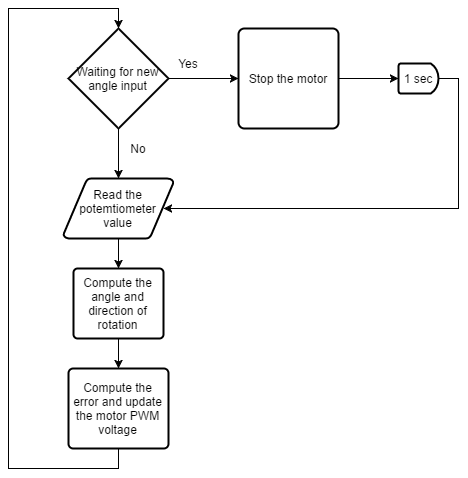

The diagram above was exported from draw.io. Its source (the exported page's mxGraphModel, read from the mxfile embedded in the PNG):
<mxGraphModel dx="786" dy="481" grid="1" gridSize="10" guides="1" tooltips="1" connect="1" arrows="1" fold="1" page="1" pageScale="1" pageWidth="850" pageHeight="1100" background="#ffffff" math="0" shadow="0">
  <root>
    <mxCell id="0" />
    <mxCell id="1" parent="0" />
    <mxCell id="6" style="edgeStyle=orthogonalEdgeStyle;rounded=0;html=1;entryX=0;entryY=0.5;entryPerimeter=0;jettySize=auto;orthogonalLoop=1;" parent="1" source="2" target="10" edge="1">
      <mxGeometry relative="1" as="geometry">
        <mxPoint x="490" y="110" as="targetPoint" />
        <Array as="points" />
      </mxGeometry>
    </mxCell>
    <mxCell id="13" style="edgeStyle=orthogonalEdgeStyle;rounded=0;html=1;exitX=0.5;exitY=1;exitPerimeter=0;entryX=0.5;entryY=0;entryPerimeter=0;jettySize=auto;orthogonalLoop=1;" parent="1" source="2" target="12" edge="1">
      <mxGeometry relative="1" as="geometry" />
    </mxCell>
    <mxCell id="2" value="Waiting for new angle input" style="strokeWidth=2;html=1;shape=mxgraph.flowchart.decision;whiteSpace=wrap;" parent="1" vertex="1">
      <mxGeometry x="340" y="60" width="100" height="100" as="geometry" />
    </mxCell>
    <mxCell id="8" style="edgeStyle=orthogonalEdgeStyle;rounded=0;html=1;exitX=1;exitY=0.5;exitPerimeter=0;entryX=0;entryY=0.5;entryPerimeter=0;jettySize=auto;orthogonalLoop=1;" parent="1" target="7" edge="1">
      <mxGeometry relative="1" as="geometry">
        <mxPoint x="610" y="110" as="sourcePoint" />
      </mxGeometry>
    </mxCell>
    <mxCell id="14" style="edgeStyle=orthogonalEdgeStyle;rounded=0;html=1;exitX=1;exitY=0.5;exitPerimeter=0;entryX=0.905;entryY=0.5;entryPerimeter=0;jettySize=auto;orthogonalLoop=1;" parent="1" source="7" target="12" edge="1">
      <mxGeometry relative="1" as="geometry">
        <Array as="points">
          <mxPoint x="730" y="110" />
          <mxPoint x="730" y="240" />
        </Array>
      </mxGeometry>
    </mxCell>
    <mxCell id="7" value="1 sec" style="strokeWidth=2;html=1;shape=mxgraph.flowchart.delay;whiteSpace=wrap;rotation=0;" parent="1" vertex="1">
      <mxGeometry x="670" y="95" width="40" height="30" as="geometry" />
    </mxCell>
    <mxCell id="9" value="Yes" style="text;html=1;strokeColor=none;fillColor=none;align=center;verticalAlign=middle;whiteSpace=wrap;" parent="1" vertex="1">
      <mxGeometry x="440" y="85" width="40" height="20" as="geometry" />
    </mxCell>
    <mxCell id="10" value="Stop the motor" style="strokeWidth=2;html=1;shape=mxgraph.flowchart.process;whiteSpace=wrap;" parent="1" vertex="1">
      <mxGeometry x="510" y="60" width="100" height="100" as="geometry" />
    </mxCell>
    <mxCell id="16" style="edgeStyle=orthogonalEdgeStyle;rounded=0;html=1;exitX=0.5;exitY=1;exitPerimeter=0;entryX=0.5;entryY=0;entryPerimeter=0;jettySize=auto;orthogonalLoop=1;" parent="1" source="12" target="15" edge="1">
      <mxGeometry relative="1" as="geometry" />
    </mxCell>
    <mxCell id="12" value="Read the potemtiometer value" style="strokeWidth=2;html=1;shape=mxgraph.flowchart.data;whiteSpace=wrap;" parent="1" vertex="1">
      <mxGeometry x="335" y="210" width="110" height="60" as="geometry" />
    </mxCell>
    <mxCell id="18" style="edgeStyle=orthogonalEdgeStyle;rounded=0;html=1;exitX=0.5;exitY=1;exitPerimeter=0;entryX=0.5;entryY=0;entryPerimeter=0;jettySize=auto;orthogonalLoop=1;" parent="1" source="15" target="17" edge="1">
      <mxGeometry relative="1" as="geometry" />
    </mxCell>
    <mxCell id="15" value="Compute the angle and direction of rotation" style="strokeWidth=2;html=1;shape=mxgraph.flowchart.process;whiteSpace=wrap;" parent="1" vertex="1">
      <mxGeometry x="345" y="300" width="90" height="70" as="geometry" />
    </mxCell>
    <mxCell id="19" style="edgeStyle=orthogonalEdgeStyle;rounded=0;html=1;exitX=0.5;exitY=1;exitPerimeter=0;jettySize=auto;orthogonalLoop=1;entryX=0.5;entryY=0;entryPerimeter=0;" parent="1" source="17" target="2" edge="1">
      <mxGeometry relative="1" as="geometry">
        <mxPoint x="260" y="260" as="targetPoint" />
        <Array as="points">
          <mxPoint x="390" y="500" />
          <mxPoint x="280" y="500" />
          <mxPoint x="280" y="40" />
          <mxPoint x="390" y="40" />
        </Array>
      </mxGeometry>
    </mxCell>
    <mxCell id="17" value="Compute the error and update the motor PWM voltage" style="strokeWidth=2;html=1;shape=mxgraph.flowchart.process;whiteSpace=wrap;" parent="1" vertex="1">
      <mxGeometry x="340" y="400" width="100" height="80" as="geometry" />
    </mxCell>
    <mxCell id="20" value="No" style="text;html=1;strokeColor=none;fillColor=none;align=center;verticalAlign=middle;whiteSpace=wrap;" parent="1" vertex="1">
      <mxGeometry x="390" y="170" width="40" height="20" as="geometry" />
    </mxCell>
  </root>
</mxGraphModel>